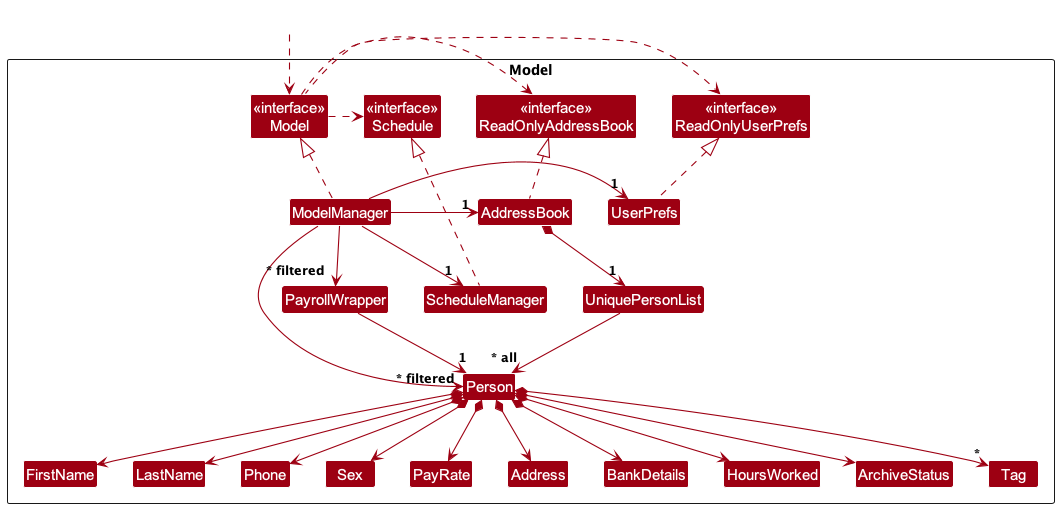

The diagram above was rendered by PlantUML. Its source (embedded in the PNG):
@startuml
!include style.puml
skinparam arrowThickness 1.1
skinparam arrowColor MODEL_COLOR
skinparam classBackgroundColor MODEL_COLOR

Package Model as ModelPackage <<Rectangle>>{
Class "<<interface>>\nReadOnlyAddressBook" as ReadOnlyAddressBook
Class "<<interface>>\nReadOnlyUserPrefs" as ReadOnlyUserPrefs
Class "<<interface>>\nModel" as Model
Class "<<interface>>\nSchedule" as Schedule
Class AddressBook
Class ModelManager
Class UserPrefs
Class ScheduleManager

Class UniquePersonList
Class Person
Class Address
Class FirstName
Class LastName
Class BankDetails
Class PayRate
Class Sex
Class Phone
Class HoursWorked
Class Tag
Class PayrollWrapper
Class ArchiveStatus

Class I #FFFFFF
}

Class HiddenOutside #FFFFFF
HiddenOutside ..> Model

AddressBook .up.|> ReadOnlyAddressBook
ModelManager .up.|> Model
Model .right.> ReadOnlyUserPrefs
Model .left.> ReadOnlyAddressBook
Model .right.> Schedule
ModelManager -left-> "1" AddressBook
ModelManager -right-> "1" UserPrefs
PayrollWrapper -down-> "1" Person
ScheduleManager .up.|> Schedule
ModelManager -down-> "1" ScheduleManager
UserPrefs .up.|> ReadOnlyUserPrefs

AddressBook *--> "1" UniquePersonList
UniquePersonList --> "~* all" Person
Person *--> FirstName
Person *--> LastName
Person *--> Phone
Person *--> BankDetails
Person *--> PayRate
Person *--> Sex
Person *--> Address
Person *--> HoursWorked
Person *--> ArchiveStatus
Person *--> "*" Tag

Person -[hidden]up--> I
UniquePersonList -[hidden]left-> I

FirstName -[hidden]right-> LastName
LastName -[hidden]right-> Phone
Phone -[hidden]right-> Sex
Sex -[hidden]right-> PayRate
PayRate -[hidden]right-> Address
Address -[hidden]right-> BankDetails
BankDetails -[hidden]right-> HoursWorked
HoursWorked -[hidden]right-> ArchiveStatus

ModelManager --> "~* filtered" Person
ModelManager --> "~* filtered" PayrollWrapper
@enduml